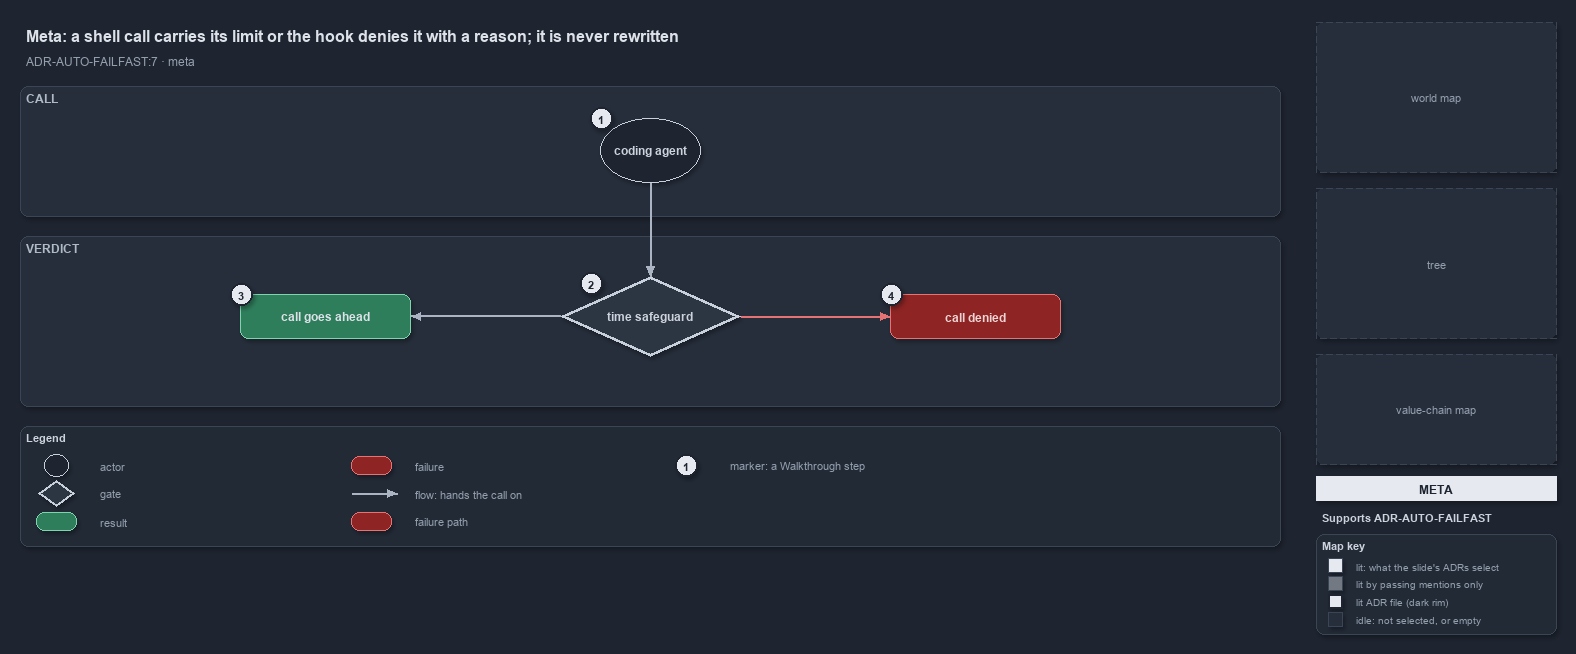

The diagram above was exported from draw.io. Its source (the exported page's mxGraphModel, read from the mxfile embedded in the PNG):
<mxGraphModel dx="1024" dy="768" grid="0" gridSize="10" guides="1" tooltips="1" connect="1" arrows="1" fold="1" page="1" pageScale="1" pageWidth="1572" pageHeight="650" background="#1E2430" math="0" shadow="1">
  <root>
    <mxCell id="0" />
    <mxCell id="1" parent="0" />
    <mxCell id="title" value="Meta: a shell call carries its limit or the hook denies it with a reason; it is never rewritten" style="text;html=1;align=left;verticalAlign=middle;fontSize=16;fontStyle=1;fontColor=#DDE2E9;" vertex="1" parent="1">
      <mxGeometry x="20" y="14" width="1260" height="30" as="geometry" />
    </mxCell>
    <mxCell id="subtitle" value="ADR-AUTO-FAILFAST:7 &amp;#183; meta" style="text;html=1;align=left;verticalAlign=middle;fontSize=12;fontColor=#949FAE;" vertex="1" parent="1">
      <mxGeometry x="20" y="44" width="1240" height="20" as="geometry" />
    </mxCell>
    <mxCell id="band-call" value="CALL" style="rounded=1;html=1;arcSize=3;fillColor=#262E3B;strokeColor=#3A4555;verticalAlign=top;align=left;spacingLeft=8;fontStyle=1;fontSize=12;fontColor=#B0BAC7;" vertex="1" parent="1">
      <mxGeometry x="20" y="80" width="1260" height="130" as="geometry" />
    </mxCell>
    <mxCell id="band-verdict" value="VERDICT" style="rounded=1;html=1;arcSize=3;fillColor=#262E3B;strokeColor=#3A4555;verticalAlign=top;align=left;spacingLeft=8;fontStyle=1;fontSize=12;fontColor=#B0BAC7;" vertex="1" parent="1">
      <mxGeometry x="20" y="230" width="1260" height="170" as="geometry" />
    </mxCell>
    <mxCell id="g-agent" value="&lt;b&gt;coding agent&lt;/b&gt;" style="ellipse;whiteSpace=wrap;html=1;fillColor=#1E2430;strokeColor=#C7D0DB;fontColor=#CDD3DC;fontSize=12;" vertex="1" parent="1">
      <mxGeometry x="600" y="112" width="100" height="64" as="geometry" />
    </mxCell>
    <mxCell id="g-safeguard" value="&lt;b&gt;time safeguard&lt;/b&gt;" style="rhombus;whiteSpace=wrap;html=1;fillColor=#2C3542;strokeColor=#C7D0DB;strokeWidth=3;fontColor=#CDD3DC;fontSize=12;" vertex="1" parent="1">
      <mxGeometry x="560" y="270" width="180" height="80" as="geometry" />
    </mxCell>
    <mxCell id="g-allow" value="&lt;b&gt;call goes ahead&lt;/b&gt;" style="rounded=1;whiteSpace=wrap;html=1;arcSize=20;fillColor=#2E7D5B;strokeColor=#7FD3AE;fontColor=#DDE2E9;fontSize=12;" vertex="1" parent="1">
      <mxGeometry x="240" y="288" width="170" height="44" as="geometry" />
    </mxCell>
    <mxCell id="g-deny" value="&lt;b&gt;call denied&lt;/b&gt;" style="rounded=1;whiteSpace=wrap;html=1;arcSize=20;fillColor=#8E2424;strokeColor=#E57373;fontColor=#EFD4D4;fontSize=12;" vertex="1" parent="1">
      <mxGeometry x="890" y="288" width="170" height="44" as="geometry" />
    </mxCell>
    <mxCell id="p-e-agent-safeguard-a" value="" style="text;html=1;strokeColor=none;fillColor=none;" vertex="1" parent="1">
      <mxGeometry x="650" y="176" width="1" height="1" as="geometry" />
    </mxCell>
    <mxCell id="p-e-agent-safeguard-b" value="" style="text;html=1;strokeColor=none;fillColor=none;" vertex="1" parent="1">
      <mxGeometry x="650" y="270" width="1" height="1" as="geometry" />
    </mxCell>
    <mxCell id="e-agent-safeguard" value="" style="edgeStyle=orthogonalEdgeStyle;rounded=1;html=1;fontSize=10;fontColor=#CDD3DC;endArrow=block;strokeColor=#AAB4C3;shadow=0;" edge="1" parent="1" source="p-e-agent-safeguard-a" target="p-e-agent-safeguard-b">
      <mxGeometry relative="1" as="geometry" />
    </mxCell>
    <mxCell id="p-e-safeguard-allow-a" value="" style="text;html=1;strokeColor=none;fillColor=none;" vertex="1" parent="1">
      <mxGeometry x="560" y="310" width="1" height="1" as="geometry" />
    </mxCell>
    <mxCell id="p-e-safeguard-allow-b" value="" style="text;html=1;strokeColor=none;fillColor=none;" vertex="1" parent="1">
      <mxGeometry x="410" y="310" width="1" height="1" as="geometry" />
    </mxCell>
    <mxCell id="e-safeguard-allow" value="" style="edgeStyle=orthogonalEdgeStyle;rounded=1;html=1;fontSize=10;fontColor=#CDD3DC;endArrow=block;strokeColor=#AAB4C3;shadow=0;" edge="1" parent="1" source="p-e-safeguard-allow-a" target="p-e-safeguard-allow-b">
      <mxGeometry relative="1" as="geometry" />
    </mxCell>
    <mxCell id="p-e-safeguard-deny-a" value="" style="text;html=1;strokeColor=none;fillColor=none;" vertex="1" parent="1">
      <mxGeometry x="740" y="310" width="1" height="1" as="geometry" />
    </mxCell>
    <mxCell id="p-e-safeguard-deny-b" value="" style="text;html=1;strokeColor=none;fillColor=none;" vertex="1" parent="1">
      <mxGeometry x="890" y="310" width="1" height="1" as="geometry" />
    </mxCell>
    <mxCell id="e-safeguard-deny" value="" style="edgeStyle=orthogonalEdgeStyle;rounded=1;html=1;fontSize=10;fontColor=#CDD3DC;endArrow=block;strokeColor=#E57373;shadow=0;" edge="1" parent="1" source="p-e-safeguard-deny-a" target="p-e-safeguard-deny-b">
      <mxGeometry relative="1" as="geometry" />
    </mxCell>
    <mxCell id="mark-1" value="1" style="ellipse;html=1;fillColor=#E6EAF0;strokeColor=#1E2430;strokeWidth=2;fontColor=#1E2430;fontStyle=1;fontSize=11;" vertex="1" parent="1">
      <mxGeometry x="590" y="101" width="22" height="22" as="geometry" />
    </mxCell>
    <mxCell id="mark-2" value="2" style="ellipse;html=1;fillColor=#E6EAF0;strokeColor=#1E2430;strokeWidth=2;fontColor=#1E2430;fontStyle=1;fontSize=11;" vertex="1" parent="1">
      <mxGeometry x="580" y="266" width="22" height="22" as="geometry" />
    </mxCell>
    <mxCell id="mark-3" value="3" style="ellipse;html=1;fillColor=#E6EAF0;strokeColor=#1E2430;strokeWidth=2;fontColor=#1E2430;fontStyle=1;fontSize=11;" vertex="1" parent="1">
      <mxGeometry x="230" y="277" width="22" height="22" as="geometry" />
    </mxCell>
    <mxCell id="mark-4" value="4" style="ellipse;html=1;fillColor=#E6EAF0;strokeColor=#1E2430;strokeWidth=2;fontColor=#1E2430;fontStyle=1;fontSize=11;" vertex="1" parent="1">
      <mxGeometry x="880" y="277" width="22" height="22" as="geometry" />
    </mxCell>
    <mxCell id="legend" value="&lt;b&gt;Legend&lt;/b&gt;" style="rounded=1;whiteSpace=wrap;html=1;arcSize=6;fillColor=#222A36;strokeColor=#3A4555;align=left;verticalAlign=top;spacing=8;fontSize=11;fontColor=#CDD3DC;" vertex="1" parent="1">
      <mxGeometry x="20" y="420" width="1260" height="120" as="geometry" />
    </mxCell>
    <mxCell id="lg-0" value="" style="ellipse;html=1;fillColor=#1E2430;strokeColor=#C7D0DB;" vertex="1" parent="1">
      <mxGeometry x="44" y="448" width="24" height="22" as="geometry" />
    </mxCell>
    <mxCell id="lg-0-t" value="actor" style="text;html=1;align=left;verticalAlign=middle;fontSize=11;fontColor=#949FAE;" vertex="1" parent="1">
      <mxGeometry x="94" y="449" width="245" height="20" as="geometry" />
    </mxCell>
    <mxCell id="lg-1" value="" style="rhombus;html=1;fillColor=#2C3542;strokeColor=#C7D0DB;strokeWidth=2;" vertex="1" parent="1">
      <mxGeometry x="38" y="474" width="36" height="26" as="geometry" />
    </mxCell>
    <mxCell id="lg-1-t" value="gate" style="text;html=1;align=left;verticalAlign=middle;fontSize=11;fontColor=#949FAE;" vertex="1" parent="1">
      <mxGeometry x="94" y="477" width="245" height="20" as="geometry" />
    </mxCell>
    <mxCell id="lg-2" value="" style="rounded=1;html=1;arcSize=20;fillColor=#2E7D5B;strokeColor=#7FD3AE;" vertex="1" parent="1">
      <mxGeometry x="36" y="506" width="40" height="18" as="geometry" />
    </mxCell>
    <mxCell id="lg-2-t" value="result" style="text;html=1;align=left;verticalAlign=middle;fontSize=11;fontColor=#949FAE;" vertex="1" parent="1">
      <mxGeometry x="94" y="505" width="245" height="20" as="geometry" />
    </mxCell>
    <mxCell id="lg-3" value="" style="rounded=1;html=1;arcSize=20;fillColor=#8E2424;strokeColor=#E57373;" vertex="1" parent="1">
      <mxGeometry x="351" y="450" width="40" height="18" as="geometry" />
    </mxCell>
    <mxCell id="lg-3-t" value="failure" style="text;html=1;align=left;verticalAlign=middle;fontSize=11;fontColor=#949FAE;" vertex="1" parent="1">
      <mxGeometry x="409" y="449" width="245" height="20" as="geometry" />
    </mxCell>
    <mxCell id="lg-4-a" value="" style="text;html=1;strokeColor=none;fillColor=none;" vertex="1" parent="1">
      <mxGeometry x="351" y="487" width="1" height="1" as="geometry" />
    </mxCell>
    <mxCell id="lg-4-b" value="" style="text;html=1;strokeColor=none;fillColor=none;" vertex="1" parent="1">
      <mxGeometry x="397" y="487" width="1" height="1" as="geometry" />
    </mxCell>
    <mxCell id="lg-4" value="" style="edgeStyle=orthogonalEdgeStyle;rounded=1;html=1;fontSize=10;fontColor=#CDD3DC;endArrow=block;strokeColor=#AAB4C3;shadow=0;" edge="1" parent="1" source="lg-4-a" target="lg-4-b">
      <mxGeometry relative="1" as="geometry" />
    </mxCell>
    <mxCell id="lg-4-t" value="flow: hands the call on" style="text;html=1;align=left;verticalAlign=middle;fontSize=11;fontColor=#949FAE;" vertex="1" parent="1">
      <mxGeometry x="409" y="477" width="245" height="20" as="geometry" />
    </mxCell>
    <mxCell id="lg-5" value="" style="rounded=1;html=1;arcSize=20;fillColor=#8E2424;strokeColor=#E57373;" vertex="1" parent="1">
      <mxGeometry x="351" y="506" width="40" height="18" as="geometry" />
    </mxCell>
    <mxCell id="lg-5-t" value="failure path" style="text;html=1;align=left;verticalAlign=middle;fontSize=11;fontColor=#949FAE;" vertex="1" parent="1">
      <mxGeometry x="409" y="505" width="245" height="20" as="geometry" />
    </mxCell>
    <mxCell id="lg-6" value="1" style="ellipse;html=1;fillColor=#E6EAF0;strokeColor=#1E2430;strokeWidth=2;fontColor=#1E2430;fontStyle=1;fontSize=11;" vertex="1" parent="1">
      <mxGeometry x="675" y="448" width="22" height="22" as="geometry" />
    </mxCell>
    <mxCell id="lg-6-t" value="marker: a Walkthrough step" style="text;html=1;align=left;verticalAlign=middle;fontSize=11;fontColor=#949FAE;" vertex="1" parent="1">
      <mxGeometry x="724" y="449" width="245" height="20" as="geometry" />
    </mxCell>
    <mxCell id="minimap-grid" value="world map" style="rounded=1;arcSize=4;whiteSpace=wrap;html=1;fillColor=#262E3B;strokeColor=#3A4555;dashed=1;fontColor=#949FAE;fontSize=11;" vertex="1" parent="1">
      <mxGeometry x="1316" y="16" width="240" height="150" as="geometry" />
    </mxCell>
    <mxCell id="minimap-tree" value="tree" style="rounded=1;arcSize=4;whiteSpace=wrap;html=1;fillColor=#262E3B;strokeColor=#3A4555;dashed=1;fontColor=#949FAE;fontSize=11;" vertex="1" parent="1">
      <mxGeometry x="1316" y="182" width="240" height="150" as="geometry" />
    </mxCell>
    <mxCell id="minimap-chain" value="value-chain map" style="rounded=1;arcSize=4;whiteSpace=wrap;html=1;fillColor=#262E3B;strokeColor=#3A4555;dashed=1;fontColor=#949FAE;fontSize=11;" vertex="1" parent="1">
      <mxGeometry x="1316" y="348" width="240" height="110" as="geometry" />
    </mxCell>
    <mxCell id="lens-badge" value="META" style="rounded=0;whiteSpace=wrap;html=1;align=center;verticalAlign=middle;fontSize=12;fontStyle=1;fontColor=#1E2430;fillColor=#E6EAF0;strokeColor=none;" vertex="1" parent="1">
      <mxGeometry x="1316" y="470" width="240" height="24" as="geometry" />
    </mxCell>
    <mxCell id="supports" value="&lt;b&gt;Supports&lt;/b&gt; ADR-AUTO-FAILFAST" style="text;html=1;whiteSpace=wrap;align=left;verticalAlign=top;fontSize=11;fontColor=#CDD3DC;" vertex="1" parent="1">
      <mxGeometry x="1316" y="500" width="240" height="20" as="geometry" />
    </mxCell>
    <mxCell id="mapkey" value="&lt;b&gt;Map key&lt;/b&gt;" style="rounded=1;whiteSpace=wrap;html=1;arcSize=6;fillColor=#222A36;strokeColor=#3A4555;align=left;verticalAlign=top;spacing=8;fontSize=11;fontColor=#CDD3DC;" vertex="1" parent="1">
      <mxGeometry x="1316" y="528" width="240" height="100" as="geometry" />
    </mxCell>
    <mxCell id="mk-lit" value="" style="rounded=0;html=1;fillColor=#E6EAF0;strokeColor=#3A4555;" vertex="1" parent="1">
      <mxGeometry x="1328" y="552" width="14" height="14" as="geometry" />
    </mxCell>
    <mxCell id="mk-lit-t" value="lit: what the slide's ADRs select" style="text;html=1;align=left;verticalAlign=middle;fontSize=10.5;fontColor=#949FAE;" vertex="1" parent="1">
      <mxGeometry x="1350" y="549" width="200" height="20" as="geometry" />
    </mxCell>
    <mxCell id="mk-mention" value="" style="rounded=0;html=1;fillColor=#737983;strokeColor=#3A4555;" vertex="1" parent="1">
      <mxGeometry x="1328" y="570" width="14" height="14" as="geometry" />
    </mxCell>
    <mxCell id="mk-mention-t" value="lit by passing mentions only" style="text;html=1;align=left;verticalAlign=middle;fontSize=10.5;fontColor=#949FAE;" vertex="1" parent="1">
      <mxGeometry x="1350" y="567" width="200" height="20" as="geometry" />
    </mxCell>
    <mxCell id="mk-adr" value="" style="rounded=0;html=1;fillColor=#E6EAF0;strokeColor=#1E2430;strokeWidth=2;" vertex="1" parent="1">
      <mxGeometry x="1328" y="588" width="14" height="14" as="geometry" />
    </mxCell>
    <mxCell id="mk-adr-t" value="lit ADR file (dark rim)" style="text;html=1;align=left;verticalAlign=middle;fontSize=10.5;fontColor=#949FAE;" vertex="1" parent="1">
      <mxGeometry x="1350" y="585" width="200" height="20" as="geometry" />
    </mxCell>
    <mxCell id="mk-idle" value="" style="rounded=0;html=1;fillColor=#262E3B;strokeColor=#3A4555;" vertex="1" parent="1">
      <mxGeometry x="1328" y="606" width="14" height="14" as="geometry" />
    </mxCell>
    <mxCell id="mk-idle-t" value="idle: not selected, or empty" style="text;html=1;align=left;verticalAlign=middle;fontSize=10.5;fontColor=#949FAE;" vertex="1" parent="1">
      <mxGeometry x="1350" y="603" width="200" height="20" as="geometry" />
    </mxCell>
  </root>
</mxGraphModel>